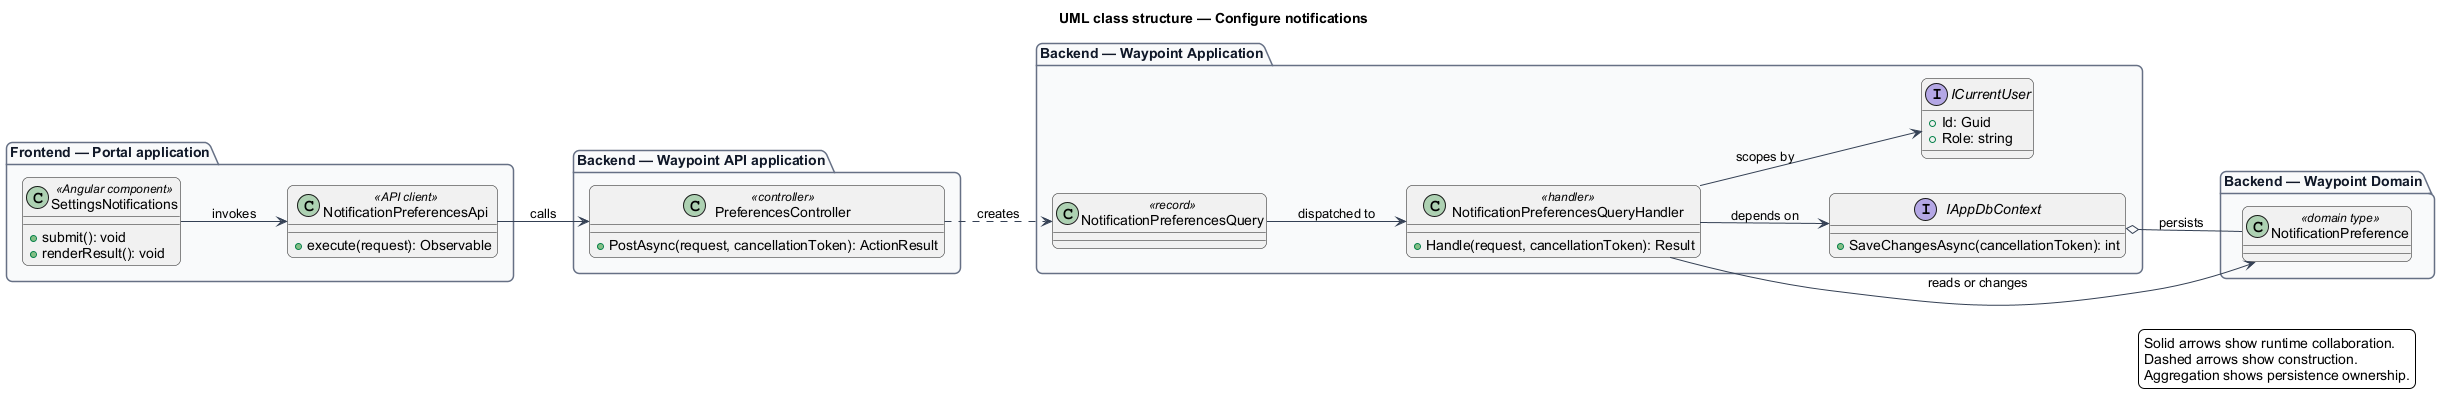

The diagram above was rendered by PlantUML. Its source (embedded in the PNG):
@startuml
left to right direction
title UML class structure — Configure notifications
skinparam backgroundColor #FFFFFF
skinparam shadowing false
skinparam roundcorner 12
skinparam defaultFontName Arial
skinparam ArrowColor #344054
skinparam rectangle {
  BorderColor #344054
  FontColor #101828
}
skinparam package {
  BorderColor #667085
  FontColor #101828
  BackgroundColor #F9FAFB
}
package "Frontend — Portal application" {
  class "SettingsNotifications" as page_SettingsNotifications <<Angular component>> {
    +submit(): void
    +renderResult(): void
  }
  class "NotificationPreferencesApi" as client_NotificationPreferencesApi <<API client>> {
    +execute(request): Observable
  }
}
package "Backend — Waypoint API application" {
  class "PreferencesController" as controller_PreferencesController <<controller>> {
    +PostAsync(request, cancellationToken): ActionResult
  }
}
package "Backend — Waypoint Application" {
  class "NotificationPreferencesQuery" as request_NotificationPreferencesQuery <<record>>
  class "NotificationPreferencesQueryHandler" as handler_NotificationPreferencesQueryHandler <<handler>> {
    +Handle(request, cancellationToken): Result
  }
  interface IAppDbContext {
    +SaveChangesAsync(cancellationToken): int
  }
  interface ICurrentUser {
    +Id: Guid
    +Role: string
  }
}
package "Backend — Waypoint Domain" {
  class "NotificationPreference" as entity_NotificationPreference <<domain type>>
}
page_SettingsNotifications --> client_NotificationPreferencesApi : invokes
client_NotificationPreferencesApi --> controller_PreferencesController : calls
controller_PreferencesController ..> request_NotificationPreferencesQuery : creates
request_NotificationPreferencesQuery --> handler_NotificationPreferencesQueryHandler : dispatched to
handler_NotificationPreferencesQueryHandler --> IAppDbContext : depends on
handler_NotificationPreferencesQueryHandler --> ICurrentUser : scopes by
handler_NotificationPreferencesQueryHandler --> entity_NotificationPreference : reads or changes
IAppDbContext o-- entity_NotificationPreference : persists
legend right
  Solid arrows show runtime collaboration.
  Dashed arrows show construction.
  Aggregation shows persistence ownership.
endlegend
@enduml